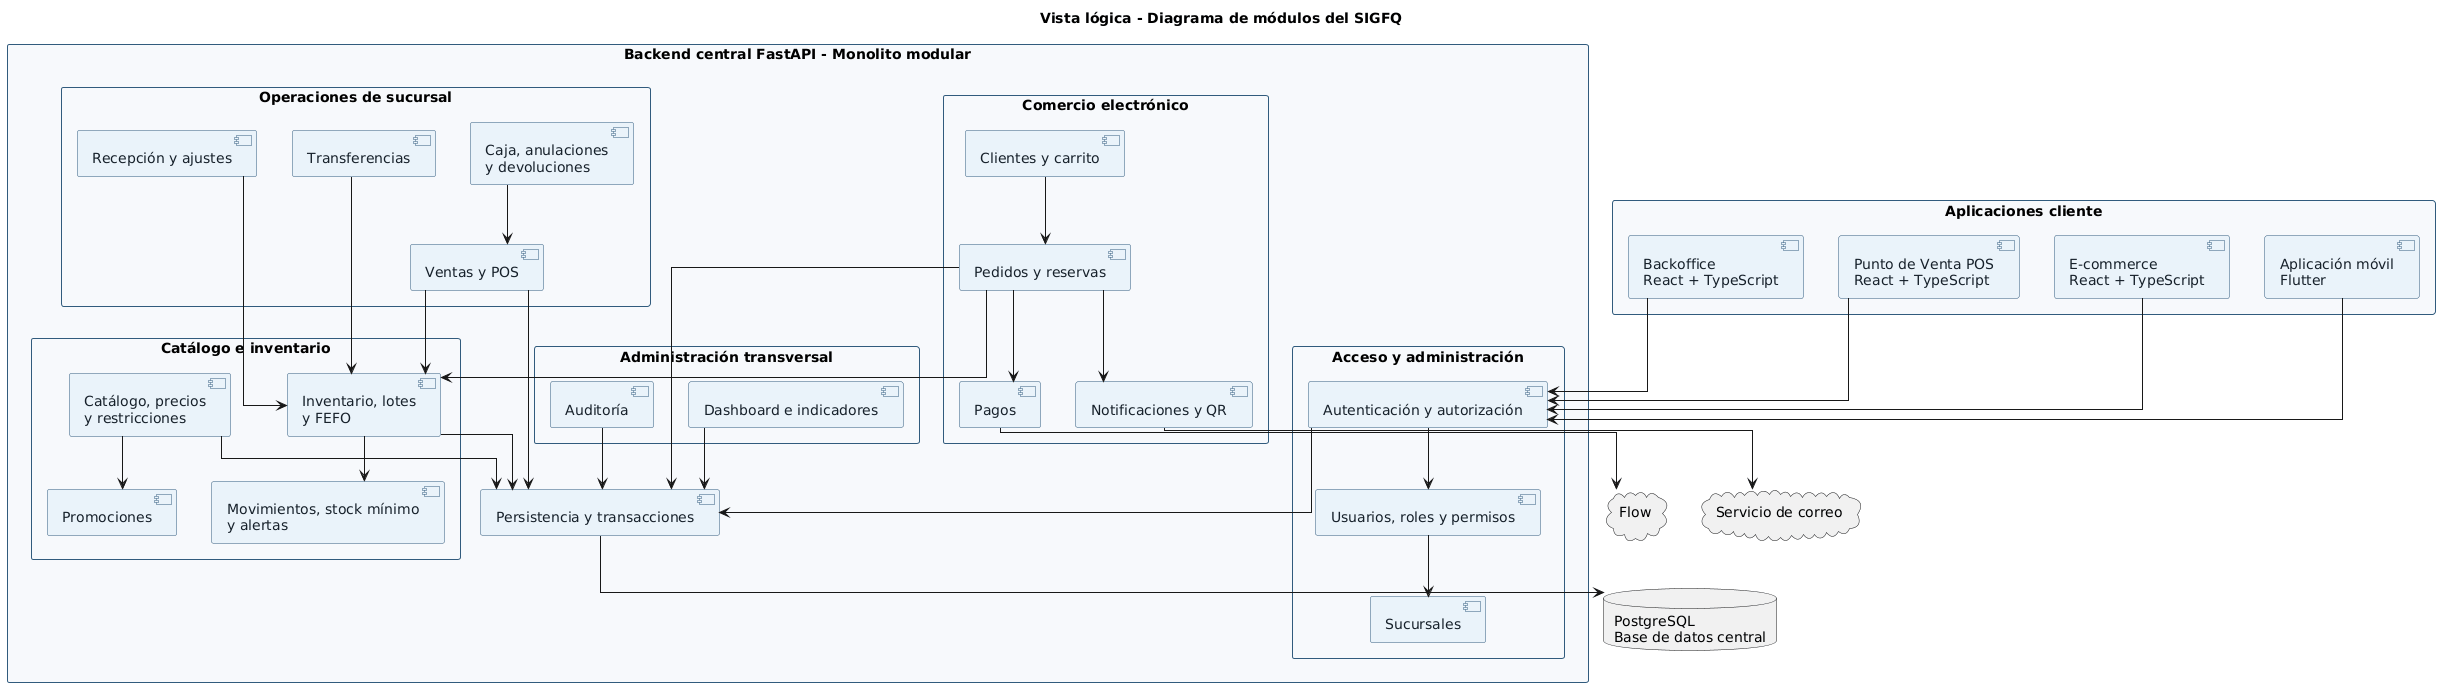

The diagram above was rendered by PlantUML. Its source (embedded in the PNG):
@startuml
title Vista lógica - Diagrama de módulos del SIGFQ

top to bottom direction

skinparam backgroundColor white
skinparam shadowing false
skinparam packageStyle rectangle
skinparam linetype ortho
skinparam nodesep 35
skinparam ranksep 45

skinparam package {
    BackgroundColor #F7F9FC
    BorderColor #315B7D
    FontColor #16324F
}

skinparam component {
    BackgroundColor #EAF3FA
    BorderColor #315B7D
    FontColor #17212B
}

package "Aplicaciones cliente" {
    component "Backoffice\nReact + TypeScript" as Backoffice
    component "Punto de Venta POS\nReact + TypeScript" as POS
    component "E-commerce\nReact + TypeScript" as Ecommerce
    component "Aplicación móvil\nFlutter" as Flutter
}

package "Backend central FastAPI - Monolito modular" {

    package "Acceso y administración" {
        component "Autenticación y autorización" as Auth
        component "Usuarios, roles y permisos" as Usuarios
        component "Sucursales" as Sucursales
    }

    package "Catálogo e inventario" {
        component "Catálogo, precios\ny restricciones" as Catalogo
        component "Promociones" as Promociones
        component "Inventario, lotes\ny FEFO" as Inventario
        component "Movimientos, stock mínimo\ny alertas" as Movimientos
    }

    package "Operaciones de sucursal" {
        component "Recepción y ajustes" as Recepcion
        component "Transferencias" as Transferencias
        component "Ventas y POS" as Ventas
        component "Caja, anulaciones\ny devoluciones" as Caja
    }

    package "Comercio electrónico" {
        component "Clientes y carrito" as Clientes
        component "Pedidos y reservas" as Pedidos
        component "Pagos" as Pagos
        component "Notificaciones y QR" as Notificaciones
    }

    package "Administración transversal" {
        component "Auditoría" as Auditoria
        component "Dashboard e indicadores" as Dashboard
    }

    component "Persistencia y transacciones" as Persistencia
}

database "PostgreSQL\nBase de datos central" as PostgreSQL
cloud "Flow" as Flow
cloud "Servicio de correo" as Correo

Backoffice --> Auth
POS --> Auth
Ecommerce --> Auth
Flutter --> Auth

Auth --> Usuarios
Usuarios --> Sucursales

Catalogo --> Promociones
Inventario --> Movimientos

Recepcion --> Inventario
Transferencias --> Inventario
Ventas --> Inventario
Caja --> Ventas

Clientes --> Pedidos
Pedidos --> Inventario
Pedidos --> Pagos
Pedidos --> Notificaciones

Auth --> Persistencia
Catalogo --> Persistencia
Inventario --> Persistencia
Ventas --> Persistencia
Pedidos --> Persistencia
Auditoria --> Persistencia
Dashboard --> Persistencia

Persistencia --> PostgreSQL

Pagos --> Flow
Notificaciones --> Correo
@enduml